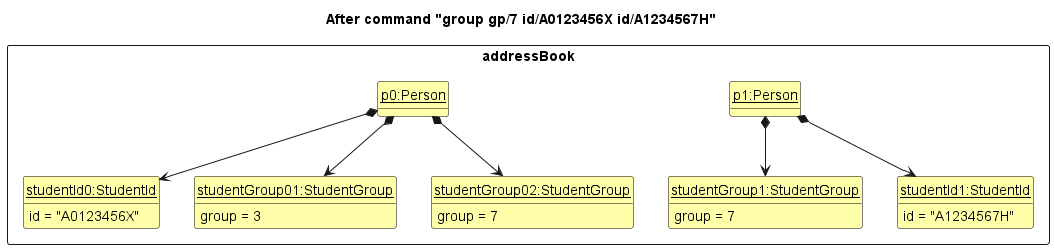

The diagram above was rendered by PlantUML. Its source (embedded in the PNG):
@startuml
'https://plantuml.com/class-diagram

hide circle
hide methods

skinparam ClassFontColor #000000
skinparam ClassBorderColor #000000
skinparam ClassBackgroundColor #FFFFAA

title After command "group gp/7 id/A0123456X id/A1234567H"

package addressBook <<rectangle>> {

    class State1 as "<u>p0:Person</u>" {

    }

    class State2 as "<u>p1:Person</u>" {

    }

    class studentId0  as "<u>studentId0:StudentId</u>" {
        id = "A0123456X"
    }

    class studentId1 as "<u>studentId1:StudentId</u>"{
        id = "A1234567H"
    }

    class studentGroup01  as "<u>studentGroup01:StudentGroup</u>" {
        group = 3
    }

    class studentGroup02  as "<u>studentGroup02:StudentGroup</u>" {
        group = 7
    }

    class studentGroup1  as "<u>studentGroup1:StudentGroup</u>" {
        group = 7
    }
}

State1 -[hidden]right-> State2
State1 *-down-> studentId0
State1 *-down-> studentGroup01
State1 *-down-> studentGroup02
State2 *-down-> studentId1
State2 *-down-> studentGroup1
@enduml